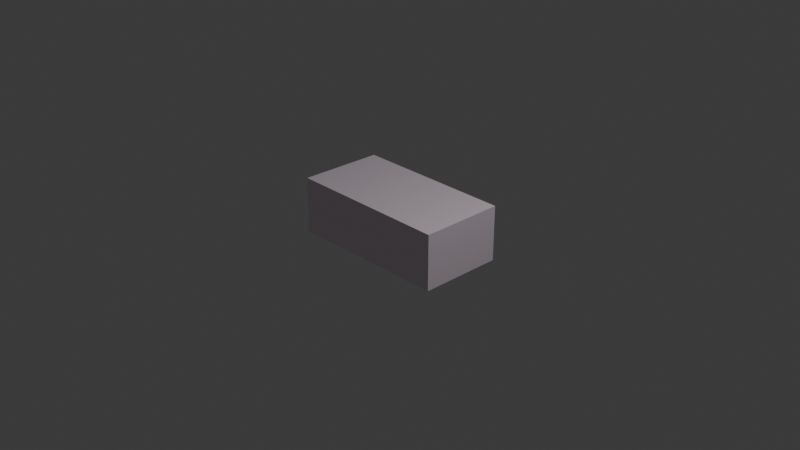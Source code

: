 # Source: barrier.blend  (saved by Blender 4.5.90; exported with 4.5.12 LTS)
import bpy
from mathutils import Matrix  # noqa: F401  (used for matrix-valued properties, if any)

bpy.ops.wm.read_factory_settings(use_empty=True)
scene = bpy.context.scene
scene.name = 'Scene'

# ---- collections
col_collection = bpy.data.collections.new('Collection'); scene.collection.children.link(col_collection)

# ---- materials (node trees are filled in below, after node groups)
mat_material = bpy.data.materials.new('Material')
mat_material.alpha_threshold = 0.0
mat_material.roughness = 0.5
mat_material.line_color = (0.0, 0.0, 0.0, 1.0)

# ---- material node trees
mat_material.use_nodes = True; mat_material.node_tree.nodes.clear()
_N = mat_material.node_tree.nodes; _L = mat_material.node_tree.links
n0 = _N.new('ShaderNodeOutputMaterial'); n0.name = 'Material Output'; n0.location = (200, 100)
n1 = _N.new('ShaderNodeBsdfPrincipled'); n1.name = 'Principled BSDF'; n1.location = (-200, 100)
n1.inputs[0].default_value = (0.9644, 0.8596, 0.9468, 1.0)
n1.inputs[1].default_value = 0.8389
n1.inputs[2].default_value = 0.6801
n1.inputs[3].default_value = 1.45
n1.inputs[27].default_value = (0.06551, 0.1742, 1.0, 1.0)
_L.new(n1.outputs[0], n0.inputs[0])
n0.is_active_output = True

# ---- world
world_world = bpy.data.worlds.new('World'); scene.world = world_world
world_world.use_nodes = True; world_world.node_tree.nodes.clear()
_N = world_world.node_tree.nodes; _L = world_world.node_tree.links
n0 = _N.new('ShaderNodeOutputWorld'); n0.name = 'World Output'; n0.location = (200, 100)
n1 = _N.new('ShaderNodeBackground'); n1.name = 'Background'; n1.location = (-200, 100)
n1.inputs[0].default_value = (0.05088, 0.05088, 0.05088, 1.0)
_L.new(n1.outputs[0], n0.inputs[0])
n0.is_active_output = True
world_world.color = (0.05088, 0.05088, 0.05088)
world_world.sun_shadow_jitter_overblur = 0.0

# ---- cameras
cam_camera = bpy.data.cameras.new('Camera')
cam_camera.clip_end = 100.0
cam_camera.ortho_scale = 7.314

# ---- lights
light_light = bpy.data.lights.new('Light', 'POINT')
light_light.energy = 1000.0
light_light.shadow_soft_size = 0.1

# ---- meshes
me_cube = bpy.data.meshes.new('Cube')
me_cube.from_pydata([(1.0, 1.0, 1.0), (1.0, 1.0, -1.0), (1.0, -1.0, 1.0), (1.0, -1.0, -1.0), (-1.0, 1.0, 1.0), (-1.0, 1.0, -1.0), (-1.008, -1.014, 1.02), (-1.011, -1.021, -1.032)], [], [(0, 4, 6, 2), (3, 2, 6, 7), (7, 6, 4, 5), (5, 1, 3, 7), (1, 0, 2, 3), (5, 4, 0, 1)])
_uv = me_cube.uv_layers.new(name='UVMap')
_uv.uv.foreach_set('vector', [0.625, 0.5, 0.875, 0.5, 0.875, 0.75, 0.625, 0.75, 0.375, 0.75, 0.625, 0.75, 0.625, 1.0, 0.375, 1.0, 0.375, 0.0, 0.625, 0.0, 0.625, 0.25, 0.375, 0.25, 0.125, 0.5, 0.375, 0.5, 0.375, 0.75, 0.125, 0.75, 0.375, 0.5, 0.625, 0.5, 0.625, 0.75, 0.375, 0.75, 0.375, 0.25, 0.625, 0.25, 0.625, 0.5, 0.375, 0.5])
_ca = me_cube.color_attributes.new('Color', 'FLOAT_COLOR', 'POINT')
_ca.data.foreach_set('color', [0.9656, 0.9656, 0.9656, 1.0, 1.0, 1.0, 1.0, 1.0, 0.3476, 0.3476, 0.3476, 1.0, 1.0, 1.0, 1.0, 1.0, 1.0, 1.0, 1.0, 1.0, 0.9915, 0.9915, 0.9915, 1.0, 1.0, 1.0, 1.0, 1.0, 0.08326, 0.08326, 0.08326, 1.0])
me_cube.materials.append(mat_material)
me_cube.use_mirror_vertex_groups = False
me_cube.update()

# ---- objects
ob_cube = bpy.data.objects.new('Cube', me_cube)
ob_light = bpy.data.objects.new('Light', light_light)
ob_camera = bpy.data.objects.new('Camera', cam_camera)

# ---- transforms, parenting, visibility, modifiers, constraints
ob_cube.location = (0.0, 0.0, 0.0)
ob_cube.scale = (0.88, 0.4551, 0.2991)
ob_cube.lock_rotations_4d = False
ob_cube.empty_display_type = 'ARROWS'
ob_cube.lineart.crease_threshold = 0.0
ob_light.location = (4.076, 1.005, 5.904)
ob_light.rotation_euler = (0.6503, 0.05522, 1.866)
ob_light.lock_rotations_4d = False
ob_light.empty_display_type = 'ARROWS'
ob_light.color = (0.0, 0.0, 0.0, 0.0)
ob_light.lineart.crease_threshold = 0.0
ob_camera.location = (7.359, -6.926, 4.958)
ob_camera.rotation_euler = (1.109, 0.0, 0.8149)
ob_camera.lock_rotations_4d = False
ob_camera.empty_display_type = 'ARROWS'
ob_camera.color = (0.0, 0.0, 0.0, 0.0)
ob_camera.display_type = 'WIRE'
ob_camera.lineart.crease_threshold = 0.0

# ---- collection membership
col_collection.objects.link(ob_cube)
col_collection.objects.link(ob_light)
col_collection.objects.link(ob_camera)

# ---- scene / render settings (as saved in the file)
scene.camera = ob_camera
scene.frame_start = 1; scene.frame_end = 250; scene.frame_set(1)
scene.render.engine = 'BLENDER_EEVEE_NEXT'
bpy.context.view_layer.update()
